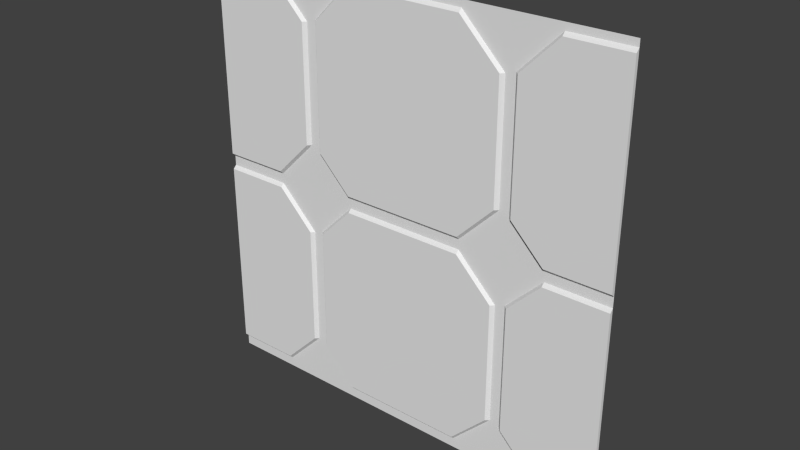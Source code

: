 # Source: stor1_7.blend  (saved by Blender 2.76.0; exported with 4.5.12 LTS)
import bpy
from mathutils import Matrix  # noqa: F401  (used for matrix-valued properties, if any)

bpy.ops.wm.read_factory_settings(use_empty=True)
scene = bpy.context.scene
scene.name = 'Scene'

# ---- collections
col_collection_1 = bpy.data.collections.new('Collection 1'); scene.collection.children.link(col_collection_1)

# ---- materials (node trees are filled in below, after node groups)
mat_stor1_7 = bpy.data.materials.new('stor1_7')
mat_stor1_7.alpha_threshold = 0.0
mat_stor1_7.use_transparent_shadow = False
mat_stor1_7.roughness = 0.5
mat_stor1_7.specular_intensity = 0.0

# ---- material node trees

# ---- world
world_world = bpy.data.worlds.new('World'); scene.world = world_world
world_world.color = (0.05088, 0.05088, 0.05088)
world_world.use_sun_shadow = False
world_world.sun_shadow_jitter_overblur = 0.0
world_world.cycles.sampling_method = 'MANUAL'
world_world.cycles.sample_map_resolution = 256

# ---- meshes
me_stor1_7 = bpy.data.meshes.new('stor1_7')
me_stor1_7.from_pydata([(1.28, 1.28, 1.24), (1.28, 1.28, 0.04), (1.28, 1.26, 0.06), (1.28, 1.26, -0.04), (1.28, 1.28, -0.02), (1.28, 1.26, 1.22), (1.28, 1.28, -1.22), (1.28, 1.26, -1.2), (-1.28, 1.28, 1.24), (-1.28, 1.28, 0.04), (-1.28, 1.26, 0.06), (-1.28, 1.26, -0.04), (-1.28, 1.28, -0.02), (-1.28, 1.26, 1.22), (-1.28, 1.28, -1.22), (-1.28, 1.26, -1.2), (-1.28, 1.28, -1.28), (1.28, 1.28, -1.28), (-1.28, 1.28, 1.28), (1.28, 1.28, 1.28), (-1.28, 1.28, 0.0), (1.28, 1.28, 0.0), (1.28, 1.28, 0.02), (-1.28, 1.28, 0.02), (1.28, 1.28, 1.26), (-1.28, 1.28, 1.26), (-1.28, 1.28, 1.24), (1.28, 1.28, 1.24), (-1.28, 1.28, 0.04), (1.28, 1.28, 0.04), (1.28, 1.26, 0.06), (-1.28, 1.26, 0.06), (-1.28, 1.26, -0.04), (1.28, 1.26, -0.04), (1.28, 1.28, -0.02), (-1.28, 1.28, -0.02), (-1.28, 1.28, -1.24), (1.28, 1.28, -1.24), (-0.34, 1.28, 1.26), (-0.34, 1.28, 1.24), (-0.9, 1.28, 1.26), (-0.9, 1.28, 1.24), (-0.62, 1.28, 0.98), (0.64, 1.28, 0.98), (-0.64, 1.28, 0.98), (-0.66, 1.26, 0.98), (0.6, 1.26, 0.98), (0.62, 1.28, 0.98), (-0.88, 1.28, 0.0), (-0.88, 1.28, 0.02), (-0.88, 1.28, 0.04), (-0.88, 1.26, 0.06), (-0.88, 1.26, -0.04), (-0.88, 1.28, -0.02), (-0.88, 1.28, -1.24), (-0.36, 1.28, 0.0), (-0.36, 1.28, 0.02), (-0.36, 1.28, 0.04), (-0.36, 1.26, 0.06), (-0.36, 1.26, -0.04), (-0.36, 1.28, -0.02), (-0.36, 1.28, -1.24), (1.28, 1.26, 1.22), (-0.34, 1.26, 1.22), (-0.9, 1.26, 1.22), (-1.28, 1.26, 1.22), (-0.62, 1.28, 0.28), (-0.6, 1.28, 1.0), (0.66, 1.28, 1.0), (0.64, 1.28, 0.28), (-0.58, 1.28, 1.0), (-0.56, 1.26, 1.0), (0.7, 1.26, 1.0), (0.68, 1.28, 1.0), (0.38, 1.28, 0.0), (0.38, 1.28, 0.02), (0.38, 1.28, 0.04), (0.38, 1.26, 0.06), (0.38, 1.26, -0.04), (0.38, 1.28, -0.02), (0.38, 1.28, -1.24), (0.36, 1.28, 1.26), (0.36, 1.28, 1.24), (0.36, 1.26, 1.22), (0.9, 1.28, 0.0), (0.9, 1.28, 0.02), (0.9, 1.28, 0.04), (0.9, 1.26, 0.06), (0.9, 1.26, -0.04), (0.9, 1.28, -0.02), (0.9, 1.28, -1.24), (0.92, 1.28, 1.26), (0.92, 1.28, 1.24), (0.92, 1.26, 1.22), (-0.62, 1.28, -0.98), (0.64, 1.28, -0.98), (-0.64, 1.28, -0.98), (-0.66, 1.26, -0.98), (0.6, 1.26, -0.98), (0.62, 1.28, -0.98), (-0.6, 1.28, -1.0), (0.66, 1.28, -1.0), (-0.58, 1.28, -1.0), (-0.56, 1.26, -1.0), (0.7, 1.26, -1.0), (0.68, 1.28, -1.0), (-0.64, 1.28, 0.28), (-0.66, 1.26, 0.28), (0.6, 1.26, 0.28), (0.62, 1.28, 0.28), (0.62, 1.28, 0.26), (0.68, 1.28, 0.26), (0.7, 1.26, 0.26), (-0.56, 1.26, 0.26), (-0.58, 1.28, 0.26), (0.66, 1.28, 0.26), (-0.6, 1.28, 0.26), (-0.62, 1.28, -0.26), (0.64, 1.28, -0.26), (0.66, 1.28, -0.26), (-0.64, 1.28, -0.26), (-0.66, 1.26, -0.26), (0.6, 1.26, -0.26), (0.62, 1.28, -0.26), (-0.6, 1.28, -0.24), (0.66, 1.28, -0.24), (-0.58, 1.28, -0.24), (-0.56, 1.26, -0.24), (0.7, 1.26, -0.24), (0.68, 1.28, -0.24), (-1.28, 1.28, -1.22), (1.28, 1.28, -1.22), (1.28, 1.26, -1.2), (0.9, 1.26, -1.2), (-0.88, 1.28, -1.22), (-0.36, 1.28, -1.22), (0.38, 1.28, -1.22), (-0.88, 1.26, -1.2), (-0.36, 1.26, -1.2), (0.38, 1.26, -1.2), (-1.28, 1.26, -1.2), (-0.62, 1.28, -1.28), (-0.62, 1.28, 0.02), (0.64, 1.28, -1.28), (0.38, 1.28, -1.28), (-0.36, 1.28, -1.28), (-0.88, 1.28, -1.28), (-0.9, 1.28, 1.28), (-0.34, 1.28, 1.28), (0.36, 1.28, 1.28), (0.92, 1.28, 1.28), (0.9, 1.28, -1.28)], [], [(3, 7, 6, 4), (5, 2, 1, 0), (10, 13, 8, 9), (12, 14, 15, 11), (46, 47, 43, 81, 82, 83), (55, 60, 59, 78, 79, 74), (138, 103, 102, 100, 61, 135), (133, 90, 37, 131, 132), (87, 112, 111, 115, 85, 86), (75, 76, 77, 58, 57, 56), (51, 31, 28, 23, 49, 50), (83, 82, 81, 38, 39, 63), (71, 70, 67, 116, 114, 113), (39, 38, 67, 70, 71, 63), (125, 118, 119), (27, 24, 91, 92, 93, 62), (34, 21, 84, 89, 88, 33), (40, 41, 64, 45, 44, 42), (118, 74, 79, 78, 122, 123), (117, 48, 53, 52, 121, 120), (65, 64, 41, 40, 25, 26), (78, 59, 127, 103, 138, 139, 98, 122), (107, 51, 50, 49, 66, 106), (36, 54, 134, 137, 140, 130), (98, 99, 95, 118, 123, 122), (94, 117, 120, 121, 97, 96), (80, 136, 139, 138, 135, 61), (32, 52, 53, 48, 20, 35), (33, 88, 128, 104, 133, 132), (124, 100, 102, 103, 127, 126), (17, 37, 90, 151), (115, 111, 112, 72, 73, 68), (58, 113, 114, 116, 56, 57), (91, 68, 73, 72, 93, 92), (47, 46, 108, 109, 69, 43), (107, 106, 66, 42, 44, 45), (58, 77, 108, 46, 83, 63, 71, 113), (108, 77, 76, 75, 110, 69, 109), (85, 22, 29, 30, 87, 86), (31, 51, 107, 45, 64, 65), (62, 93, 72, 112, 87, 30), (95, 99, 98, 139, 136, 80), (125, 129, 128, 88, 89, 84), (124, 126, 127, 59, 60, 55), (128, 129, 125, 119, 101, 105, 104), (134, 54, 94, 96, 97, 137), (90, 133, 104, 105, 101), (121, 52, 32, 140, 137, 97), (141, 94, 54, 146), (117, 142, 49, 48), (49, 142, 66), (142, 56, 116, 66), (48, 49, 23, 20), (117, 124, 55, 56, 142), (66, 116, 67, 42), (95, 101, 119, 118), (143, 95, 80, 144), (144, 80, 61, 145), (145, 61, 100, 94, 141), (146, 54, 36, 16), (40, 147, 18, 25), (148, 38, 81, 149), (149, 81, 43, 69, 115, 68, 91, 150), (150, 91, 24, 19), (85, 84, 21, 22), (115, 69, 110), (118, 125, 84, 85, 115, 110, 75, 74), (151, 90, 101, 95, 143), (94, 100, 124, 117), (56, 55, 74, 75), (42, 67, 38, 148, 147, 40)])
_uv = me_stor1_7.uv_layers.new(name='UVMap')
_uv.uv.foreach_set('vector', [0.489, 0.5139, 0.3748, 0.5139, 0.3728, 0.512, 0.491, 0.512, 0.6131, 0.5139, 0.4989, 0.5139, 0.4969, 0.512, 0.615, 0.512, 0.4989, 0.5139, 0.6131, 0.5139, 0.615, 0.512, 0.4969, 0.512, 0.491, 0.512, 0.3728, 0.512, 0.3748, 0.5139, 0.489, 0.5139, 0.6269, 0.926, 0.6305, 0.9297, 0.6341, 0.9333, 0.5333, 0.9333, 0.5369, 0.9297, 0.5405, 0.926, 0.3594, 0.5, 0.3594, 0.4922, 0.3594, 0.4844, 0.6484, 0.4844, 0.6484, 0.4922, 0.6484, 0.5, 0.3158, 0.0376, 0.2603, 0.0376, 0.2575, 0.03482, 0.2548, 0.03204, 0.3214, 0.03204, 0.3186, 0.03482, 0.8516, 0.03125, 0.8516, 0.01562, 1.0, 0.01562, 1.0, 0.02344, 1.0, 0.03125, 0.9081, 0.5146, 0.8624, 0.5146, 0.8601, 0.5124, 0.8579, 0.5101, 0.9127, 0.5101, 0.9104, 0.5124, 0.6484, 0.5078, 0.6484, 0.5156, 0.6484, 0.5234, 0.3594, 0.5234, 0.3594, 0.5156, 0.3594, 0.5078, 0.1562, 0.5234, 0.0, 0.5234, 0.0, 0.5156, 0.0, 0.5078, 0.1562, 0.5078, 0.1562, 0.5156, 0.6406, 0.9766, 0.6406, 0.9844, 0.6406, 0.9922, 0.3672, 0.9922, 0.3672, 0.9844, 0.3672, 0.9766, 0.2812, 0.8906, 0.2734, 0.8906, 0.2656, 0.8906, 0.2656, 0.6016, 0.2734, 0.6016, 0.2812, 0.6016, 0.4982, 0.9413, 0.5015, 0.9446, 0.415, 0.9446, 0.4183, 0.9413, 0.4216, 0.938, 0.4948, 0.938, 0.7578, 0.4062, 0.75, 0.3984, 0.7578, 0.3984, 1.0, 0.9844, 1.0, 0.9922, 0.8594, 0.9922, 0.8594, 0.9844, 0.8594, 0.9766, 1.0, 0.9766, 1.0, 0.4922, 1.0, 0.5, 0.8516, 0.5, 0.8516, 0.4922, 0.8516, 0.4844, 1.0, 0.4844, 0.1073, 0.902, 0.1098, 0.8994, 0.1123, 0.8969, 0.173, 0.8969, 0.1755, 0.8994, 0.1781, 0.9019, 0.7577, 0.3795, 0.7511, 0.3795, 0.7514, 0.3792, 0.7516, 0.379, 0.7572, 0.379, 0.7574, 0.3792, 0.4182, 0.44, 0.3741, 0.44, 0.3758, 0.4383, 0.3775, 0.4366, 0.4148, 0.4366, 0.4165, 0.4383, 0.0, 0.9766, 0.1484, 0.9766, 0.1484, 0.9844, 0.1484, 0.9922, 0.0, 0.9922, 0.0, 0.9844, 0.6484, 0.4844, 0.3594, 0.4844, 0.2812, 0.4062, 0.2812, 0.1094, 0.3594, 0.03125, 0.6484, 0.03125, 0.7344, 0.1172, 0.7344, 0.3984, 0.1428, 0.5137, 0.11, 0.5137, 0.1086, 0.5122, 0.1071, 0.5107, 0.1458, 0.5107, 0.1443, 0.5122, 0.0, 0.01562, 0.1562, 0.01562, 0.1562, 0.02344, 0.1562, 0.03125, 0.0, 0.03125, 0.0, 0.02344, 0.7344, 0.1172, 0.7422, 0.1172, 0.75, 0.1172, 0.75, 0.3984, 0.7422, 0.3984, 0.7344, 0.3984, 0.2578, 0.1172, 0.2578, 0.3984, 0.25, 0.3984, 0.2422, 0.3984, 0.2422, 0.1172, 0.25, 0.1172, 0.6484, 0.01562, 0.6484, 0.02344, 0.6484, 0.03125, 0.3594, 0.03125, 0.3594, 0.02344, 0.3594, 0.01562, 0.0, 0.4844, 0.1562, 0.4844, 0.1562, 0.4922, 0.1562, 0.5, 0.0, 0.5, 0.0, 0.4922, 1.0, 0.4844, 0.8516, 0.4844, 0.7734, 0.4062, 0.7734, 0.1094, 0.8516, 0.03125, 1.0, 0.03125, 0.2656, 0.4062, 0.2656, 0.1094, 0.2734, 0.1094, 0.2812, 0.1094, 0.2812, 0.4062, 0.2734, 0.4062, 1.0, 0.0, 1.0, 0.01562, 0.8516, 0.01562, 0.8516, 0.0, 0.7578, 0.6016, 0.7656, 0.6016, 0.7734, 0.6016, 0.7734, 0.8906, 0.7656, 0.8906, 0.7578, 0.8906, 0.421, 0.515, 0.3792, 0.515, 0.3771, 0.5129, 0.375, 0.5108, 0.4251, 0.5108, 0.423, 0.5129, 0.8495, 0.8746, 0.7708, 0.8746, 0.7738, 0.8715, 0.7768, 0.8685, 0.8435, 0.8685, 0.8465, 0.8715, 0.7422, 0.8828, 0.7344, 0.8828, 0.7344, 0.6094, 0.7422, 0.6094, 0.75, 0.6094, 0.75, 0.8828, 0.2422, 0.6094, 0.25, 0.6094, 0.2578, 0.6094, 0.2578, 0.8828, 0.25, 0.8828, 0.2422, 0.8828, 0.3594, 0.5234, 0.6484, 0.5234, 0.7344, 0.6094, 0.7344, 0.8828, 0.6406, 0.9766, 0.3672, 0.9766, 0.2812, 0.8906, 0.2812, 0.6016, 0.6354, 0.5145, 0.5896, 0.5145, 0.5875, 0.5124, 0.5854, 0.5104, 0.6354, 0.5104, 0.6395, 0.5104, 0.6374, 0.5124, 0.8516, 0.5078, 1.0, 0.5078, 1.0, 0.5156, 1.0, 0.5234, 0.8516, 0.5234, 0.8516, 0.5156, 0.0, 0.5234, 0.1562, 0.5234, 0.2422, 0.6094, 0.2422, 0.8828, 0.1484, 0.9766, 0.0, 0.9766, 1.0, 0.9766, 0.8594, 0.9766, 0.7734, 0.8906, 0.7734, 0.6016, 0.8516, 0.5234, 1.0, 0.5234, 0.8113, 0.01525, 0.8058, 0.02077, 0.8003, 0.0263, 0.6788, 0.0263, 0.6732, 0.02077, 0.6677, 0.01525, 0.8546, 0.4645, 0.8574, 0.4618, 0.8601, 0.459, 0.9153, 0.459, 0.918, 0.4618, 0.9208, 0.4645, 0.3692, 0.4367, 0.3723, 0.4336, 0.3754, 0.4306, 0.4372, 0.4306, 0.4403, 0.4336, 0.4434, 0.4367, 0.7734, 0.4062, 0.7656, 0.4062, 0.7578, 0.4062, 0.7578, 0.3984, 0.7578, 0.1094, 0.7656, 0.1094, 0.7734, 0.1094, 0.2011, 0.02994, 0.1983, 0.02716, 0.2705, 0.02716, 0.2677, 0.02994, 0.2649, 0.03271, 0.2038, 0.03271, 0.826, 0.01599, 0.815, 0.02704, 0.7045, 0.02704, 0.699, 0.02152, 0.6934, 0.01599, 0.2422, 0.3984, 0.1562, 0.4844, 0.0, 0.4844, 0.0, 0.03125, 0.1562, 0.03125, 0.2422, 0.1172, 0.2586, 0.01105, 0.2586, 0.1046, 0.1775, 0.02352, 0.1775, 0.01105, 0.2578, 0.4182, 0.2578, 0.5071, 0.1753, 0.5071, 0.1753, 0.5007, 0.1753, 0.5071, 0.2578, 0.5071, 0.2578, 0.5896, 0.2578, 0.5071, 0.3404, 0.5071, 0.2642, 0.5833, 0.2578, 0.5896, 0.1562, 0.5, 0.1562, 0.5078, 0.0, 0.5078, 0.0, 0.5, 0.2578, 0.4182, 0.2642, 0.4245, 0.3404, 0.5007, 0.3404, 0.5071, 0.2578, 0.5071, 0.2578, 0.6094, 0.2656, 0.6016, 0.2656, 0.8906, 0.2578, 0.8828, 0.75, 0.1172, 0.7578, 0.1094, 0.7578, 0.3984, 0.75, 0.3984, 0.75, 0.01217, 0.75, 0.105, 0.6695, 0.02455, 0.6695, 0.01217, 0.6484, 0.0, 0.6484, 0.01562, 0.3594, 0.01562, 0.3594, 0.0, 0.3397, 0.01105, 0.3397, 0.02352, 0.2648, 0.09835, 0.2586, 0.1046, 0.2586, 0.01105, 0.1562, 0.0, 0.1562, 0.01562, 0.0, 0.01562, 0.0, 0.0, 0.1484, 0.9922, 0.1484, 1.0, 0.0, 1.0, 0.0, 0.9922, 0.3672, 1.0, 0.3672, 0.9922, 0.6406, 0.9922, 0.6406, 1.0, 0.6406, 1.0, 0.6406, 0.9922, 0.75, 0.8828, 0.75, 0.6094, 0.7578, 0.6016, 0.7578, 0.8906, 0.8594, 0.9922, 0.8594, 1.0, 0.8594, 1.0, 0.8594, 0.9922, 1.0, 0.9922, 1.0, 1.0, 0.8516, 0.5078, 0.8516, 0.5, 1.0, 0.5, 1.0, 0.5078, 0.759, 0.5856, 0.7512, 0.5934, 0.7434, 0.5856, 0.75, 0.4182, 0.7563, 0.4245, 0.8318, 0.5, 0.8318, 0.5063, 0.7563, 0.5818, 0.7437, 0.5818, 0.6682, 0.5063, 0.6682, 0.5, 0.8305, 0.01217, 0.8305, 0.02455, 0.7562, 0.09883, 0.75, 0.105, 0.75, 0.01217, 0.2578, 0.1172, 0.2656, 0.1094, 0.2656, 0.4062, 0.2578, 0.3984, 0.3594, 0.5078, 0.3594, 0.5, 0.6484, 0.5, 0.6484, 0.5078, 0.2578, 0.8828, 0.2656, 0.8906, 0.3672, 0.9922, 0.3672, 1.0, 0.1484, 1.0, 0.1484, 0.9922])
me_stor1_7.materials.append(mat_stor1_7)
me_stor1_7.use_remesh_preserve_volume = False
me_stor1_7.use_remesh_preserve_attributes = False
me_stor1_7.use_mirror_vertex_groups = False
me_stor1_7.update()

# ---- objects
ob_stor1_7_mesh = bpy.data.objects.new('stor1_7_mesh', me_stor1_7)

# ---- transforms, parenting, visibility, modifiers, constraints
ob_stor1_7_mesh.location = (0.0, 0.0, 0.0)
ob_stor1_7_mesh.lineart.crease_threshold = 0.0

# ---- collection membership
col_collection_1.objects.link(ob_stor1_7_mesh)

# ---- scene / render settings (as saved in the file)
scene.frame_start = 1; scene.frame_end = 2; scene.frame_set(1)
scene.render.engine = 'BLENDER_EEVEE_NEXT'
scene.render.resolution_percentage = 50
scene.render.dither_intensity = 0.0
scene.cycles.use_denoising = False
scene.cycles.samples = 10
scene.cycles.sampling_pattern = 'TABULATED_SOBOL'
scene.cycles.light_sampling_threshold = 0.0
scene.cycles.use_adaptive_sampling = False
scene.cycles.use_light_tree = False
scene.cycles.blur_glossy = 0.0
scene.cycles.pixel_filter_type = 'GAUSSIAN'
scene.cycles.sample_clamp_indirect = 0.0
scene.view_settings.view_transform = 'Standard'
bpy.context.view_layer.update()

# ---- added for rendering (the .blend has no active camera and no usable light): camera, sun
cam_auto = bpy.data.cameras.new('AutoCamera')
cam_auto.lens = 50.0
cam_auto.sensor_width = 36.0
cam_auto.clip_end = 1000.0
ob_auto_camera = bpy.data.objects.new('AutoCamera', cam_auto)
scene.collection.objects.link(ob_auto_camera)
ob_auto_camera.location = (3.34972, -2.74967, 2.67978)
ob_auto_camera.rotation_euler = (1.09748, -7.21219e-08, 0.694738)
scene.camera = ob_auto_camera
light_auto_sun = bpy.data.lights.new('AutoSun', 'SUN')
light_auto_sun.energy = 3.0
light_auto_sun.angle = 0.0523599
ob_auto_sun = bpy.data.objects.new('AutoSun', light_auto_sun)
scene.collection.objects.link(ob_auto_sun)
ob_auto_sun.rotation_euler = (0.872665, 0.174533, 0.523599)
bpy.context.view_layer.update()
